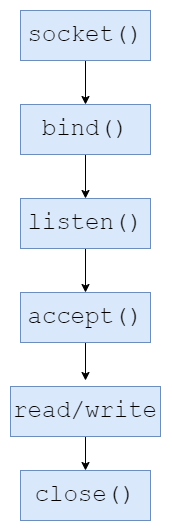

The diagram above was exported from draw.io. Its source (the exported page's mxGraphModel, read from the mxfile embedded in the PNG):
<mxGraphModel dx="668" dy="576" grid="1" gridSize="10" guides="1" tooltips="1" connect="1" arrows="1" fold="1" page="1" pageScale="1" pageWidth="1100" pageHeight="850" background="#ffffff" math="0" shadow="0">
  <root>
    <mxCell id="0" />
    <mxCell id="1" parent="0" />
    <mxCell id="10" style="edgeStyle=none;html=1;exitX=0.5;exitY=1;exitDx=0;exitDy=0;entryX=0.5;entryY=0;entryDx=0;entryDy=0;fontFamily=Courier New;fontSize=24;" edge="1" parent="1" source="2" target="5">
      <mxGeometry relative="1" as="geometry" />
    </mxCell>
    <mxCell id="2" value="&lt;font face=&quot;Courier New&quot; style=&quot;font-size: 24px;&quot;&gt;socket()&lt;/font&gt;" style="rounded=0;whiteSpace=wrap;html=1;fillColor=#dae8fc;strokeColor=#6c8ebf;flipV=0;flipH=0;" vertex="1" parent="1">
      <mxGeometry x="170" y="80" width="130" height="50" as="geometry" />
    </mxCell>
    <mxCell id="11" style="edgeStyle=none;html=1;exitX=0.5;exitY=1;exitDx=0;exitDy=0;entryX=0.5;entryY=0;entryDx=0;entryDy=0;fontFamily=Courier New;fontSize=24;" edge="1" parent="1" source="5" target="6">
      <mxGeometry relative="1" as="geometry" />
    </mxCell>
    <mxCell id="5" value="&lt;font face=&quot;Courier New&quot; style=&quot;font-size: 24px;&quot;&gt;bind()&lt;/font&gt;" style="rounded=0;whiteSpace=wrap;html=1;fillColor=#dae8fc;strokeColor=#6c8ebf;flipV=0;flipH=0;" vertex="1" parent="1">
      <mxGeometry x="170" y="174" width="130" height="50" as="geometry" />
    </mxCell>
    <mxCell id="12" style="edgeStyle=none;html=1;fontFamily=Courier New;fontSize=24;" edge="1" parent="1" source="6" target="7">
      <mxGeometry relative="1" as="geometry" />
    </mxCell>
    <mxCell id="6" value="&lt;font face=&quot;Courier New&quot; style=&quot;font-size: 24px;&quot;&gt;listen()&lt;br&gt;&lt;/font&gt;" style="rounded=0;whiteSpace=wrap;html=1;fillColor=#dae8fc;strokeColor=#6c8ebf;flipV=0;flipH=0;" vertex="1" parent="1">
      <mxGeometry x="170" y="268" width="130" height="50" as="geometry" />
    </mxCell>
    <mxCell id="13" style="edgeStyle=none;html=1;exitX=0.5;exitY=1;exitDx=0;exitDy=0;fontFamily=Courier New;fontSize=24;" edge="1" parent="1" source="7">
      <mxGeometry relative="1" as="geometry">
        <mxPoint x="235" y="450" as="targetPoint" />
      </mxGeometry>
    </mxCell>
    <mxCell id="7" value="&lt;font face=&quot;Courier New&quot; style=&quot;font-size: 24px;&quot;&gt;accept()&lt;/font&gt;" style="rounded=0;whiteSpace=wrap;html=1;fillColor=#dae8fc;strokeColor=#6c8ebf;flipV=0;flipH=0;" vertex="1" parent="1">
      <mxGeometry x="170" y="362" width="130" height="50" as="geometry" />
    </mxCell>
    <mxCell id="14" style="edgeStyle=none;html=1;entryX=0.5;entryY=0;entryDx=0;entryDy=0;fontFamily=Courier New;fontSize=24;exitX=0.5;exitY=1;exitDx=0;exitDy=0;" edge="1" parent="1" source="8" target="9">
      <mxGeometry relative="1" as="geometry" />
    </mxCell>
    <mxCell id="8" value="&lt;font face=&quot;Courier New&quot; style=&quot;font-size: 24px;&quot;&gt;read/write&lt;/font&gt;" style="rounded=0;whiteSpace=wrap;html=1;fillColor=#dae8fc;strokeColor=#6c8ebf;flipV=0;flipH=0;" vertex="1" parent="1">
      <mxGeometry x="160" y="456" width="150" height="50" as="geometry" />
    </mxCell>
    <mxCell id="9" value="&lt;font face=&quot;Courier New&quot; style=&quot;font-size: 24px;&quot;&gt;close()&lt;/font&gt;" style="rounded=0;whiteSpace=wrap;html=1;fillColor=#dae8fc;strokeColor=#6c8ebf;flipV=0;flipH=0;" vertex="1" parent="1">
      <mxGeometry x="170" y="540" width="130" height="50" as="geometry" />
    </mxCell>
  </root>
</mxGraphModel>